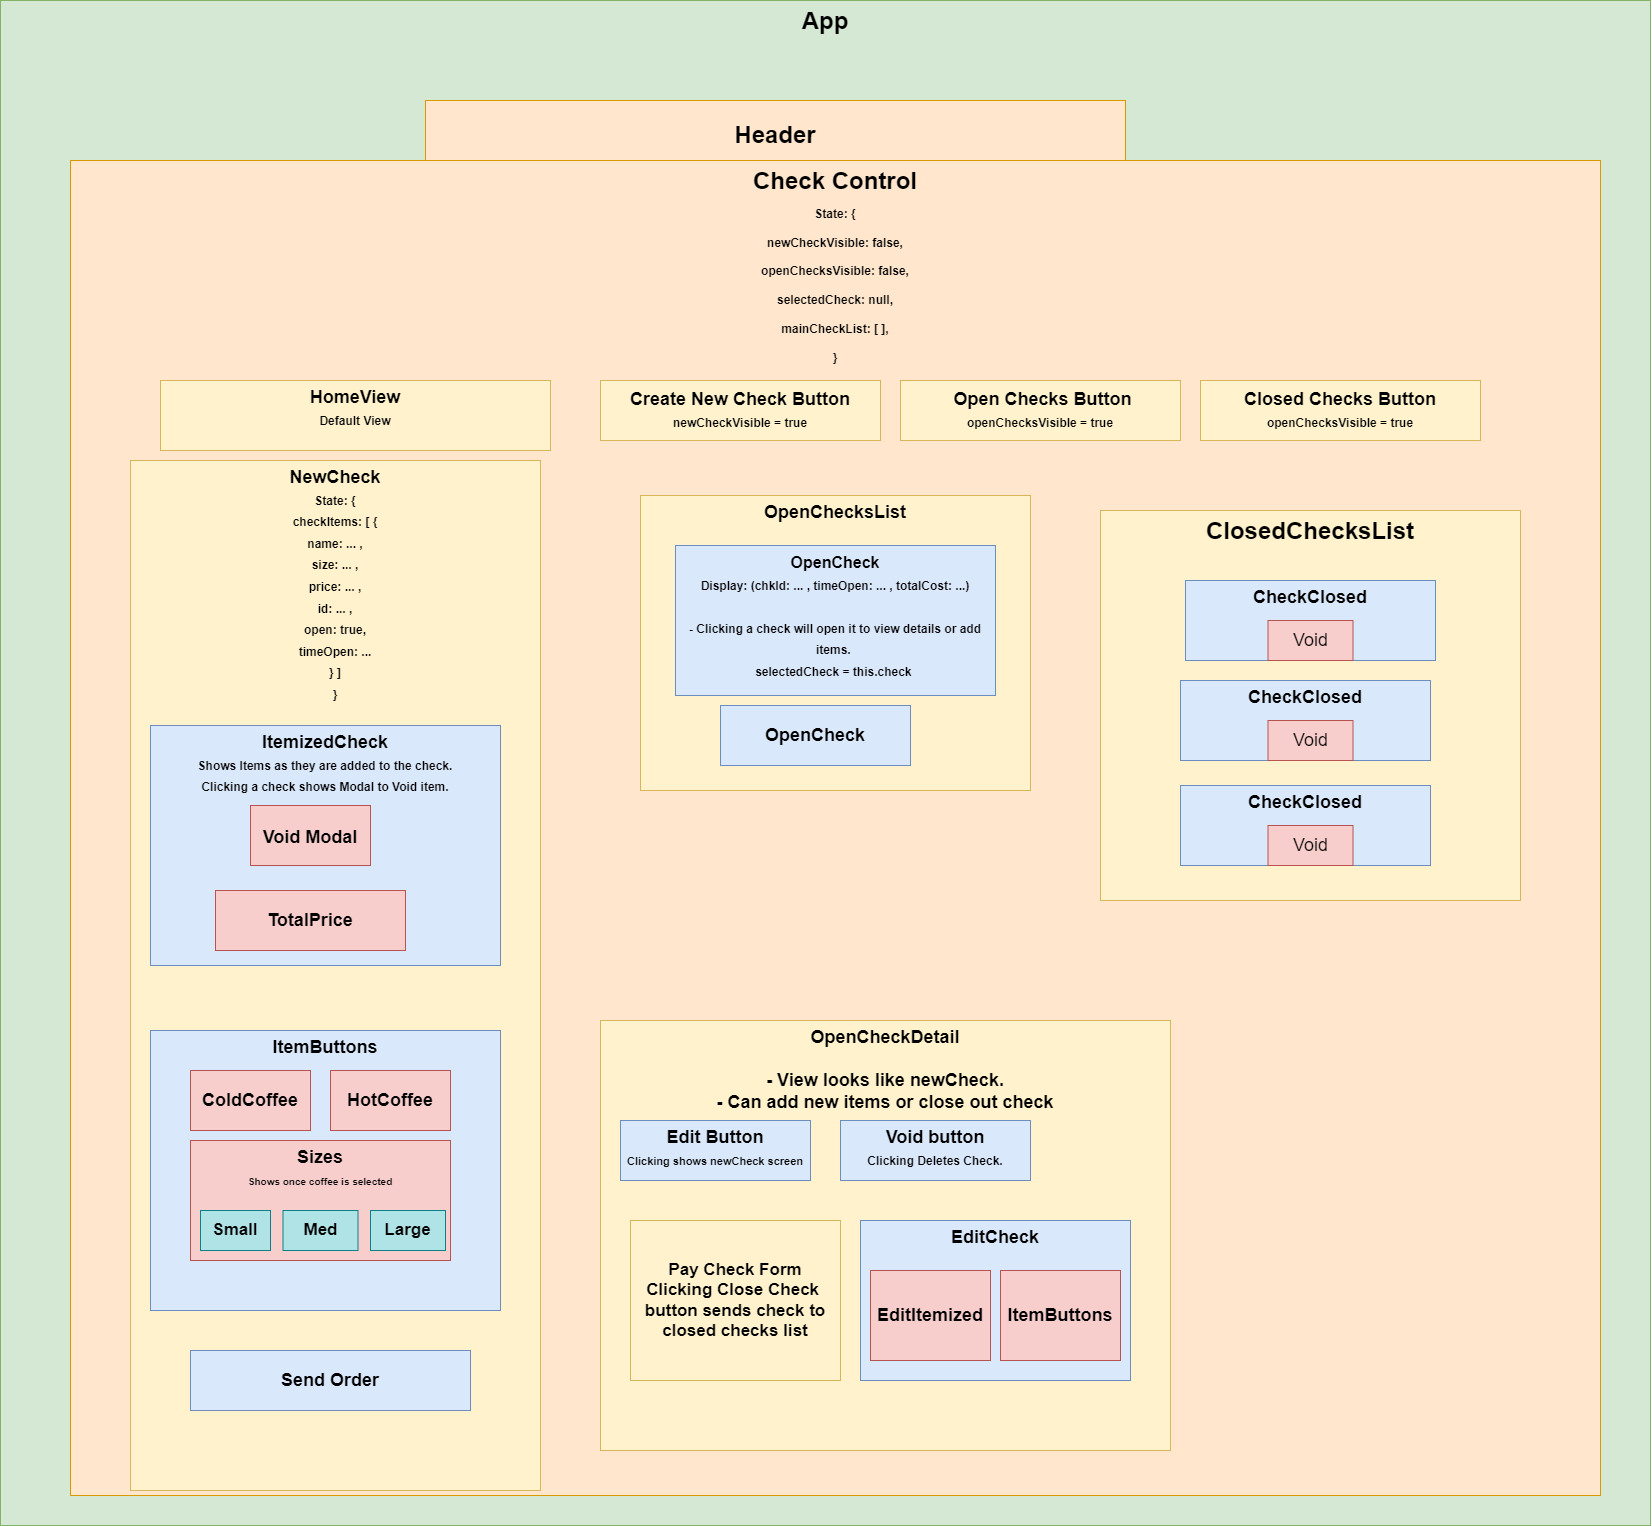

The diagram above was exported from draw.io. Its source (the exported page's mxGraphModel, read from the mxfile embedded in the PNG):
<mxGraphModel dx="2031" dy="2189" grid="1" gridSize="10" guides="1" tooltips="1" connect="1" arrows="1" fold="1" page="1" pageScale="1" pageWidth="850" pageHeight="1100" math="0" shadow="0">
  <root>
    <mxCell id="0" />
    <mxCell id="1" parent="0" />
    <mxCell id="7tQ9oFSsmAsEkFNHq5da-1" value="App" style="rounded=0;whiteSpace=wrap;html=1;fillColor=#d5e8d4;strokeColor=#82b366;fontStyle=1;verticalAlign=top;fontSize=24;" parent="1" vertex="1">
      <mxGeometry y="-350" width="1650" height="1525" as="geometry" />
    </mxCell>
    <mxCell id="7tQ9oFSsmAsEkFNHq5da-2" value="Header" style="rounded=0;whiteSpace=wrap;html=1;fontStyle=1;fontSize=24;fillColor=#ffe6cc;strokeColor=#d79b00;" parent="1" vertex="1">
      <mxGeometry x="425" y="-250" width="700" height="70" as="geometry" />
    </mxCell>
    <mxCell id="7tQ9oFSsmAsEkFNHq5da-3" value="Check Control&lt;br style=&quot;font-size: 23px;&quot;&gt;&lt;font style=&quot;font-size: 12px;&quot;&gt;State: {&lt;br&gt;newCheckVisible: false,&lt;br&gt;openChecksVisible: false,&lt;br&gt;selectedCheck: null,&lt;br&gt;mainCheckList: [ ],&lt;br&gt;}&lt;/font&gt;" style="rounded=0;whiteSpace=wrap;html=1;fontSize=24;fontStyle=1;verticalAlign=top;fillColor=#ffe6cc;strokeColor=#d79b00;" parent="1" vertex="1">
      <mxGeometry x="70" y="-190" width="1530" height="1335" as="geometry" />
    </mxCell>
    <mxCell id="7tQ9oFSsmAsEkFNHq5da-7" value="NewCheck&lt;br style=&quot;font-size: 17px;&quot;&gt;&lt;font style=&quot;font-size: 12px;&quot;&gt;&lt;font style=&quot;font-size: 12px;&quot;&gt;State: {&lt;br&gt;&lt;/font&gt;checkItems: [ {&lt;br&gt;name: ... ,&lt;br&gt;size: ... ,&lt;br&gt;price: ... ,&lt;br&gt;id: ... ,&lt;br&gt;open: true,&lt;br&gt;timeOpen: ...&lt;br&gt;} ]&lt;br&gt;}&lt;/font&gt;" style="rounded=0;whiteSpace=wrap;html=1;fontSize=18;fillColor=#fff2cc;strokeColor=#d6b656;fontStyle=1;verticalAlign=top;" parent="1" vertex="1">
      <mxGeometry x="130" y="110" width="410" height="1030" as="geometry" />
    </mxCell>
    <mxCell id="7tQ9oFSsmAsEkFNHq5da-4" value="ItemizedCheck&lt;br style=&quot;font-size: 17px;&quot;&gt;&lt;font style=&quot;font-size: 12px;&quot;&gt;Shows Items as they are added to the check.&lt;br&gt;Clicking a check shows Modal to Void item.&lt;br&gt;&lt;/font&gt;" style="rounded=0;whiteSpace=wrap;html=1;fontSize=18;fontStyle=1;verticalAlign=top;fillColor=#dae8fc;strokeColor=#6c8ebf;" parent="1" vertex="1">
      <mxGeometry x="150" y="375" width="350" height="240" as="geometry" />
    </mxCell>
    <mxCell id="7tQ9oFSsmAsEkFNHq5da-5" value="TotalPrice" style="rounded=0;whiteSpace=wrap;html=1;fontSize=18;fontStyle=1;fillColor=#f8cecc;strokeColor=#b85450;" parent="1" vertex="1">
      <mxGeometry x="215" y="540" width="190" height="60" as="geometry" />
    </mxCell>
    <mxCell id="7tQ9oFSsmAsEkFNHq5da-8" value="ItemButtons" style="rounded=0;whiteSpace=wrap;html=1;fontSize=18;fontStyle=1;verticalAlign=top;fillColor=#dae8fc;strokeColor=#6c8ebf;" parent="1" vertex="1">
      <mxGeometry x="150" y="680" width="350" height="280" as="geometry" />
    </mxCell>
    <mxCell id="7tQ9oFSsmAsEkFNHq5da-9" value="ColdCoffee" style="rounded=0;whiteSpace=wrap;html=1;fontSize=18;fontStyle=1;fillColor=#f8cecc;strokeColor=#b85450;" parent="1" vertex="1">
      <mxGeometry x="190" y="720" width="120" height="60" as="geometry" />
    </mxCell>
    <mxCell id="7tQ9oFSsmAsEkFNHq5da-10" value="&lt;b&gt;HotCoffee&lt;/b&gt;" style="rounded=0;whiteSpace=wrap;html=1;fontSize=18;fillColor=#f8cecc;strokeColor=#b85450;" parent="1" vertex="1">
      <mxGeometry x="330" y="720" width="120" height="60" as="geometry" />
    </mxCell>
    <mxCell id="7tQ9oFSsmAsEkFNHq5da-12" value="Sizes&lt;br style=&quot;font-size: 17px;&quot;&gt;&lt;font size=&quot;1&quot;&gt;Shows once coffee is selected&lt;/font&gt;" style="rounded=0;whiteSpace=wrap;html=1;fontSize=18;fontStyle=1;verticalAlign=top;fillColor=#f8cecc;strokeColor=#b85450;" parent="1" vertex="1">
      <mxGeometry x="190" y="790" width="260" height="120" as="geometry" />
    </mxCell>
    <mxCell id="7tQ9oFSsmAsEkFNHq5da-13" value="Small" style="rounded=0;whiteSpace=wrap;html=1;fontSize=17;fontStyle=1;fillColor=#b0e3e6;strokeColor=#0e8088;" parent="1" vertex="1">
      <mxGeometry x="200" y="860" width="70" height="40" as="geometry" />
    </mxCell>
    <mxCell id="7tQ9oFSsmAsEkFNHq5da-14" value="Med" style="rounded=0;whiteSpace=wrap;html=1;fontSize=17;fontStyle=1;fillColor=#b0e3e6;strokeColor=#0e8088;" parent="1" vertex="1">
      <mxGeometry x="282.5" y="860" width="75" height="40" as="geometry" />
    </mxCell>
    <mxCell id="7tQ9oFSsmAsEkFNHq5da-15" value="Large" style="rounded=0;whiteSpace=wrap;html=1;fontSize=17;fontStyle=1;fillColor=#b0e3e6;strokeColor=#0e8088;" parent="1" vertex="1">
      <mxGeometry x="370" y="860" width="75" height="40" as="geometry" />
    </mxCell>
    <mxCell id="7tQ9oFSsmAsEkFNHq5da-16" value="HomeView&lt;br style=&quot;font-size: 17px;&quot;&gt;&lt;font style=&quot;font-size: 12px;&quot;&gt;Default View&lt;/font&gt;" style="rounded=0;whiteSpace=wrap;html=1;fontSize=18;fontStyle=1;verticalAlign=top;fillColor=#fff2cc;strokeColor=#d6b656;" parent="1" vertex="1">
      <mxGeometry x="160" y="30" width="390" height="70" as="geometry" />
    </mxCell>
    <mxCell id="7tQ9oFSsmAsEkFNHq5da-17" value="Create New Check Button&lt;br style=&quot;font-size: 17px;&quot;&gt;&lt;span style=&quot;font-size: 12px;&quot;&gt;newCheckVisible = true&lt;/span&gt;" style="rounded=0;whiteSpace=wrap;html=1;fontSize=18;fontStyle=1;fillColor=#fff2cc;strokeColor=#d6b656;" parent="1" vertex="1">
      <mxGeometry x="600" y="30" width="280" height="60" as="geometry" />
    </mxCell>
    <mxCell id="7tQ9oFSsmAsEkFNHq5da-18" value="&amp;nbsp;Open Checks Button&lt;br style=&quot;font-size: 17px;&quot;&gt;&lt;font style=&quot;font-size: 12px;&quot;&gt;openChecksVisible = true&lt;/font&gt;" style="rounded=0;whiteSpace=wrap;html=1;fontSize=18;fontStyle=1;verticalAlign=middle;fillColor=#fff2cc;strokeColor=#d6b656;" parent="1" vertex="1">
      <mxGeometry x="900" y="30" width="280" height="60" as="geometry" />
    </mxCell>
    <mxCell id="7tQ9oFSsmAsEkFNHq5da-19" value="OpenChecksList" style="rounded=0;whiteSpace=wrap;html=1;fontSize=18;fontStyle=1;verticalAlign=top;fillColor=#fff2cc;strokeColor=#d6b656;" parent="1" vertex="1">
      <mxGeometry x="640" y="145" width="390" height="295" as="geometry" />
    </mxCell>
    <mxCell id="7tQ9oFSsmAsEkFNHq5da-20" value="&lt;b style=&quot;&quot;&gt;&lt;font style=&quot;font-size: 16px;&quot;&gt;OpenCheck&lt;/font&gt;&lt;br&gt;&lt;span style=&quot;font-size: 12px;&quot;&gt;Display: (chkId: ... ,&amp;nbsp;&lt;/span&gt;&lt;span style=&quot;font-size: 12px;&quot;&gt;timeOpen: ... ,&amp;nbsp;&lt;/span&gt;&lt;span style=&quot;font-size: 12px;&quot;&gt;totalCost: ...)&lt;br&gt;&lt;/span&gt;&lt;br&gt;&lt;span style=&quot;font-size: 12px;&quot;&gt;- Clicking a check will open it to view details or add items. &lt;/span&gt;&lt;br&gt;&lt;span style=&quot;font-size: 12px;&quot;&gt;selectedCheck = this.check&amp;nbsp;&lt;/span&gt;&lt;br&gt;&lt;/b&gt;" style="rounded=0;whiteSpace=wrap;html=1;fontSize=18;verticalAlign=top;fillColor=#dae8fc;strokeColor=#6c8ebf;" parent="1" vertex="1">
      <mxGeometry x="675" y="195" width="320" height="150" as="geometry" />
    </mxCell>
    <mxCell id="7tQ9oFSsmAsEkFNHq5da-21" value="OpenCheck" style="rounded=0;whiteSpace=wrap;html=1;fontSize=18;fillColor=#dae8fc;strokeColor=#6c8ebf;fontStyle=1" parent="1" vertex="1">
      <mxGeometry x="720" y="355" width="190" height="60" as="geometry" />
    </mxCell>
    <mxCell id="7tQ9oFSsmAsEkFNHq5da-22" value="OpenCheckDetail&lt;br&gt;&lt;br&gt;- View looks like newCheck.&lt;br&gt;- Can add new items or close out check" style="rounded=0;whiteSpace=wrap;html=1;fontSize=18;fontStyle=1;verticalAlign=top;fillColor=#fff2cc;strokeColor=#d6b656;" parent="1" vertex="1">
      <mxGeometry x="600" y="670" width="570" height="430" as="geometry" />
    </mxCell>
    <mxCell id="7tQ9oFSsmAsEkFNHq5da-25" value="Send Order" style="rounded=0;whiteSpace=wrap;html=1;fontSize=18;fontStyle=1;fillColor=#dae8fc;strokeColor=#6c8ebf;" parent="1" vertex="1">
      <mxGeometry x="190" y="1000" width="280" height="60" as="geometry" />
    </mxCell>
    <mxCell id="0YVdWbSpyeOD5dDUP32Q-1" value="ClosedChecksList" style="rounded=0;whiteSpace=wrap;html=1;fillColor=#fff2cc;strokeColor=#d6b656;verticalAlign=top;fontStyle=1;fontSize=24;" vertex="1" parent="1">
      <mxGeometry x="1100" y="160" width="420" height="390" as="geometry" />
    </mxCell>
    <mxCell id="0YVdWbSpyeOD5dDUP32Q-2" value="&lt;font style=&quot;font-size: 18px;&quot;&gt;Void Modal&lt;/font&gt;" style="rounded=0;whiteSpace=wrap;html=1;fontSize=24;fillColor=#f8cecc;strokeColor=#b85450;fontStyle=1" vertex="1" parent="1">
      <mxGeometry x="250" y="455" width="120" height="60" as="geometry" />
    </mxCell>
    <mxCell id="0YVdWbSpyeOD5dDUP32Q-3" value="Edit Button&lt;br style=&quot;font-size: 17px;&quot;&gt;&lt;font style=&quot;font-size: 11px;&quot;&gt;Clicking shows newCheck screen&lt;/font&gt;" style="rounded=0;whiteSpace=wrap;html=1;fontSize=18;verticalAlign=top;fontStyle=1;fillColor=#dae8fc;strokeColor=#6c8ebf;" vertex="1" parent="1">
      <mxGeometry x="620" y="770" width="190" height="60" as="geometry" />
    </mxCell>
    <mxCell id="0YVdWbSpyeOD5dDUP32Q-4" value="Void button&lt;br style=&quot;font-size: 17px;&quot;&gt;&lt;font style=&quot;font-size: 12px;&quot;&gt;Clicking Deletes Check.&lt;/font&gt;" style="rounded=0;whiteSpace=wrap;html=1;fontSize=18;verticalAlign=top;fontStyle=1;fillColor=#dae8fc;strokeColor=#6c8ebf;" vertex="1" parent="1">
      <mxGeometry x="840" y="770" width="190" height="60" as="geometry" />
    </mxCell>
    <mxCell id="0YVdWbSpyeOD5dDUP32Q-5" value="Pay Check Form&lt;br&gt;Clicking Close Check&amp;nbsp;&lt;br&gt;button sends check to closed checks list" style="rounded=0;whiteSpace=wrap;html=1;fontSize=17;fontStyle=1;fillColor=#fff2cc;strokeColor=#d6b656;" vertex="1" parent="1">
      <mxGeometry x="630" y="870" width="210" height="160" as="geometry" />
    </mxCell>
    <mxCell id="0YVdWbSpyeOD5dDUP32Q-6" value="EditCheck" style="rounded=0;whiteSpace=wrap;html=1;fontSize=18;verticalAlign=top;fontStyle=1;fillColor=#dae8fc;strokeColor=#6c8ebf;" vertex="1" parent="1">
      <mxGeometry x="860" y="870" width="270" height="160" as="geometry" />
    </mxCell>
    <mxCell id="0YVdWbSpyeOD5dDUP32Q-7" value="EditItemized" style="rounded=0;whiteSpace=wrap;html=1;fontSize=18;fontStyle=1;fillColor=#f8cecc;strokeColor=#b85450;" vertex="1" parent="1">
      <mxGeometry x="870" y="920" width="120" height="90" as="geometry" />
    </mxCell>
    <mxCell id="0YVdWbSpyeOD5dDUP32Q-8" value="ItemButtons" style="rounded=0;whiteSpace=wrap;html=1;fontSize=18;fontStyle=1;fillColor=#f8cecc;strokeColor=#b85450;" vertex="1" parent="1">
      <mxGeometry x="1000" y="920" width="120" height="90" as="geometry" />
    </mxCell>
    <mxCell id="0YVdWbSpyeOD5dDUP32Q-9" value="CheckClosed" style="rounded=0;whiteSpace=wrap;html=1;fontSize=18;verticalAlign=top;fontStyle=1;fillColor=#dae8fc;strokeColor=#6c8ebf;" vertex="1" parent="1">
      <mxGeometry x="1185" y="230" width="250" height="80" as="geometry" />
    </mxCell>
    <mxCell id="0YVdWbSpyeOD5dDUP32Q-10" value="Void" style="rounded=0;whiteSpace=wrap;html=1;fontSize=18;fillColor=#f8cecc;strokeColor=#b85450;" vertex="1" parent="1">
      <mxGeometry x="1267.5" y="270" width="85" height="40" as="geometry" />
    </mxCell>
    <mxCell id="0YVdWbSpyeOD5dDUP32Q-11" value="CheckClosed" style="rounded=0;whiteSpace=wrap;html=1;fontSize=18;verticalAlign=top;fontStyle=1;fillColor=#dae8fc;strokeColor=#6c8ebf;" vertex="1" parent="1">
      <mxGeometry x="1180" y="330" width="250" height="80" as="geometry" />
    </mxCell>
    <mxCell id="0YVdWbSpyeOD5dDUP32Q-12" value="CheckClosed" style="rounded=0;whiteSpace=wrap;html=1;fontSize=18;verticalAlign=top;fontStyle=1;fillColor=#dae8fc;strokeColor=#6c8ebf;" vertex="1" parent="1">
      <mxGeometry x="1180" y="435" width="250" height="80" as="geometry" />
    </mxCell>
    <mxCell id="0YVdWbSpyeOD5dDUP32Q-14" value="Void" style="rounded=0;whiteSpace=wrap;html=1;fontSize=18;fillColor=#f8cecc;strokeColor=#b85450;" vertex="1" parent="1">
      <mxGeometry x="1267.5" y="475" width="85" height="40" as="geometry" />
    </mxCell>
    <mxCell id="0YVdWbSpyeOD5dDUP32Q-15" value="Void" style="rounded=0;whiteSpace=wrap;html=1;fontSize=18;fillColor=#f8cecc;strokeColor=#b85450;" vertex="1" parent="1">
      <mxGeometry x="1267.5" y="370" width="85" height="40" as="geometry" />
    </mxCell>
    <mxCell id="0YVdWbSpyeOD5dDUP32Q-18" value="Closed Checks Button&lt;br style=&quot;font-size: 17px;&quot;&gt;&lt;font style=&quot;font-size: 12px;&quot;&gt;openChecksVisible = true&lt;/font&gt;" style="rounded=0;whiteSpace=wrap;html=1;fontSize=18;fontStyle=1;verticalAlign=middle;fillColor=#fff2cc;strokeColor=#d6b656;" vertex="1" parent="1">
      <mxGeometry x="1200" y="30" width="280" height="60" as="geometry" />
    </mxCell>
  </root>
</mxGraphModel>